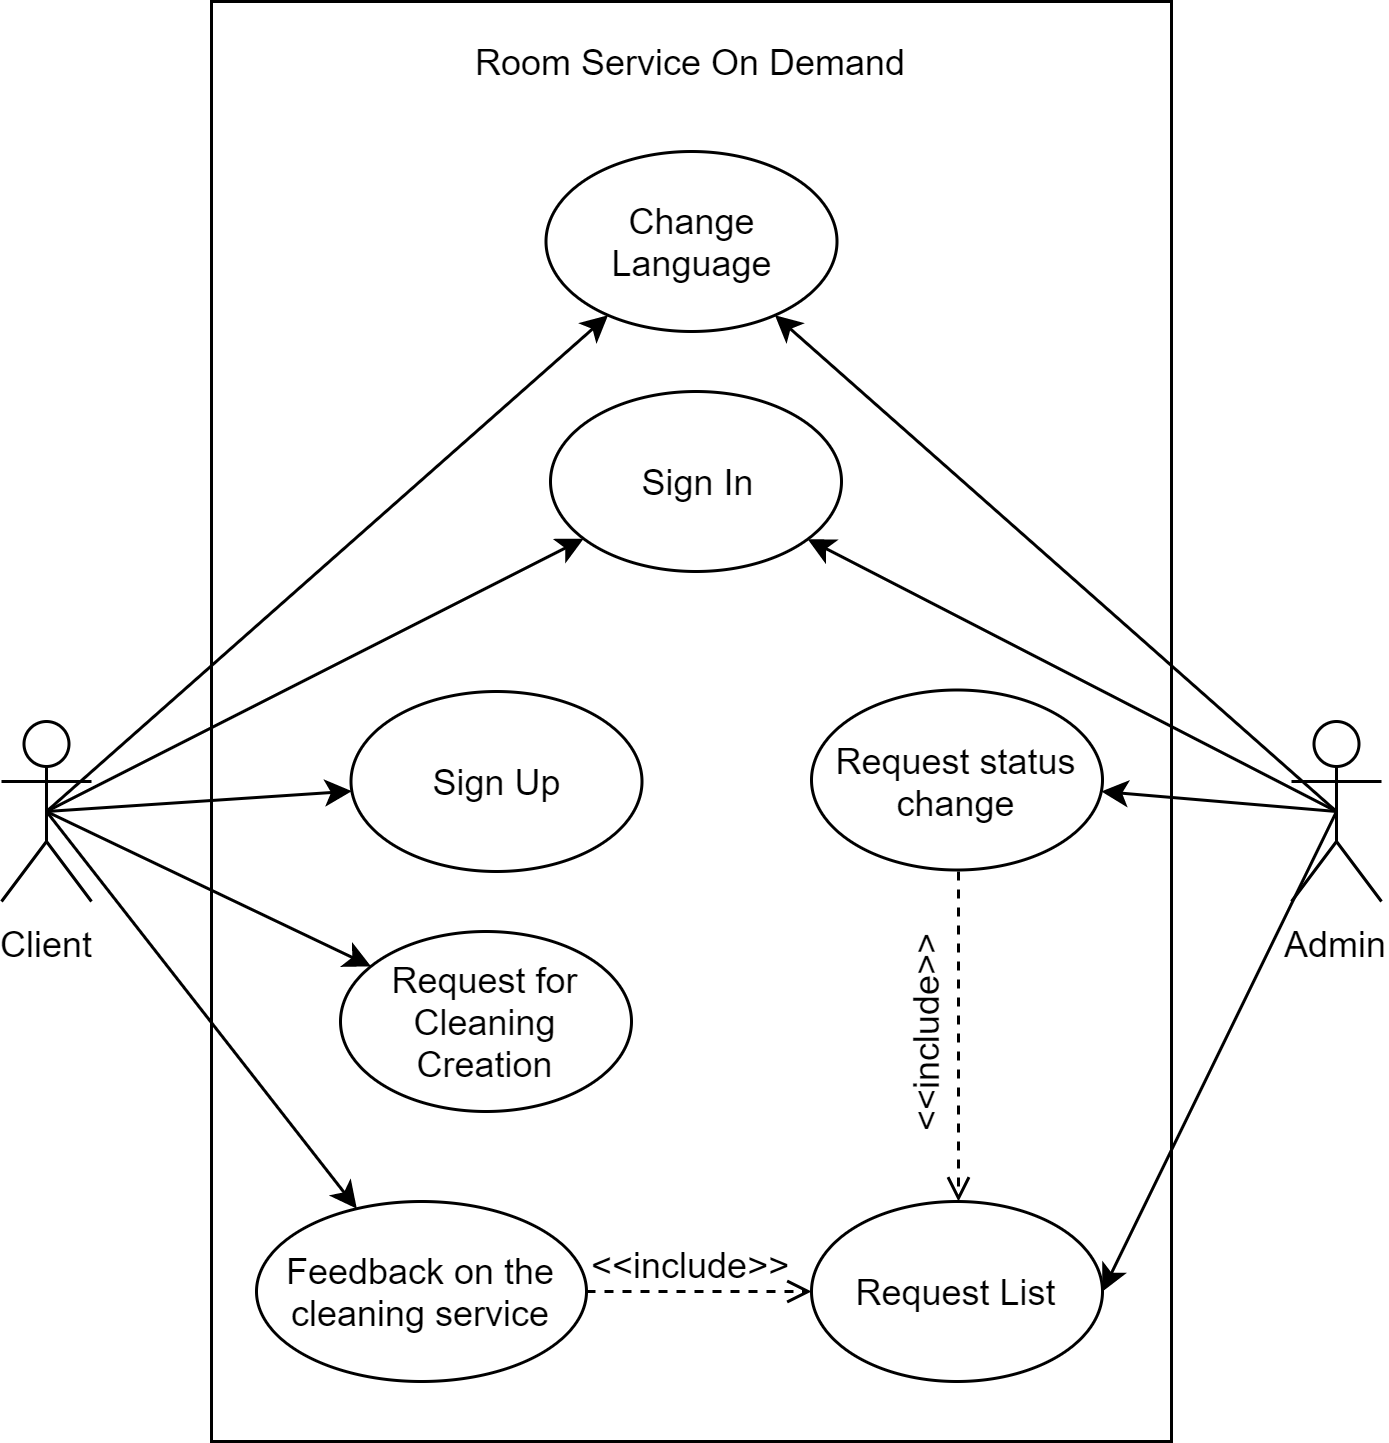

The diagram above was exported from draw.io. Its source (the exported page's mxGraphModel, read from the mxfile embedded in the PNG):
<mxGraphModel dx="868" dy="433" grid="1" gridSize="10" guides="1" tooltips="1" connect="1" arrows="1" fold="1" page="1" pageScale="1" pageWidth="827" pageHeight="1169" math="0" shadow="0">
  <root>
    <mxCell id="0" />
    <mxCell id="1" parent="0" />
    <mxCell id="2" value="" style="rounded=0;whiteSpace=wrap;html=1;" vertex="1" parent="1">
      <mxGeometry x="240" y="40" width="320" height="480" as="geometry" />
    </mxCell>
    <mxCell id="3" style="rounded=0;orthogonalLoop=1;jettySize=auto;html=1;exitX=0.5;exitY=0.5;exitDx=0;exitDy=0;exitPerimeter=0;" edge="1" source="8" target="14" parent="1">
      <mxGeometry relative="1" as="geometry" />
    </mxCell>
    <mxCell id="4" style="edgeStyle=none;rounded=0;orthogonalLoop=1;jettySize=auto;html=1;exitX=0.5;exitY=0.5;exitDx=0;exitDy=0;exitPerimeter=0;" edge="1" source="8" target="15" parent="1">
      <mxGeometry relative="1" as="geometry" />
    </mxCell>
    <mxCell id="5" style="edgeStyle=none;rounded=0;orthogonalLoop=1;jettySize=auto;html=1;exitX=0.5;exitY=0.5;exitDx=0;exitDy=0;exitPerimeter=0;" edge="1" source="8" target="16" parent="1">
      <mxGeometry relative="1" as="geometry" />
    </mxCell>
    <mxCell id="6" style="edgeStyle=none;rounded=0;orthogonalLoop=1;jettySize=auto;html=1;exitX=0.5;exitY=0.5;exitDx=0;exitDy=0;exitPerimeter=0;" edge="1" source="8" target="20" parent="1">
      <mxGeometry relative="1" as="geometry" />
    </mxCell>
    <mxCell id="7" style="edgeStyle=none;rounded=0;orthogonalLoop=1;jettySize=auto;html=1;exitX=0.5;exitY=0.5;exitDx=0;exitDy=0;exitPerimeter=0;" edge="1" source="8" target="22" parent="1">
      <mxGeometry relative="1" as="geometry" />
    </mxCell>
    <mxCell id="8" value="Client" style="shape=umlActor;verticalLabelPosition=bottom;labelBackgroundColor=#ffffff;verticalAlign=top;html=1;outlineConnect=0;" vertex="1" parent="1">
      <mxGeometry x="170" y="280" width="30" height="60" as="geometry" />
    </mxCell>
    <mxCell id="9" style="edgeStyle=none;rounded=0;orthogonalLoop=1;jettySize=auto;html=1;exitX=0.5;exitY=0.5;exitDx=0;exitDy=0;exitPerimeter=0;" edge="1" source="13" target="18" parent="1">
      <mxGeometry relative="1" as="geometry" />
    </mxCell>
    <mxCell id="10" style="edgeStyle=none;rounded=0;orthogonalLoop=1;jettySize=auto;html=1;exitX=0.5;exitY=0.5;exitDx=0;exitDy=0;exitPerimeter=0;" edge="1" source="13" target="22" parent="1">
      <mxGeometry relative="1" as="geometry" />
    </mxCell>
    <mxCell id="11" style="edgeStyle=none;rounded=0;orthogonalLoop=1;jettySize=auto;html=1;exitX=0.5;exitY=0.5;exitDx=0;exitDy=0;exitPerimeter=0;" edge="1" source="13" target="14" parent="1">
      <mxGeometry relative="1" as="geometry" />
    </mxCell>
    <mxCell id="12" style="rounded=0;orthogonalLoop=1;jettySize=auto;html=1;exitX=0.5;exitY=0.5;exitDx=0;exitDy=0;exitPerimeter=0;entryX=1;entryY=0.5;entryDx=0;entryDy=0;strokeColor=#000000;" edge="1" source="13" target="21" parent="1">
      <mxGeometry relative="1" as="geometry" />
    </mxCell>
    <mxCell id="13" value="Admin" style="shape=umlActor;verticalLabelPosition=bottom;labelBackgroundColor=#ffffff;verticalAlign=top;html=1;outlineConnect=0;" vertex="1" parent="1">
      <mxGeometry x="600" y="280" width="30" height="60" as="geometry" />
    </mxCell>
    <mxCell id="14" value="Sign In" style="ellipse;whiteSpace=wrap;html=1;" vertex="1" parent="1">
      <mxGeometry x="353" y="170" width="97" height="60" as="geometry" />
    </mxCell>
    <mxCell id="15" value="Sign Up" style="ellipse;whiteSpace=wrap;html=1;" vertex="1" parent="1">
      <mxGeometry x="286.5" y="270" width="97" height="60" as="geometry" />
    </mxCell>
    <mxCell id="16" value="Request for Cleaning Creation" style="ellipse;whiteSpace=wrap;html=1;" vertex="1" parent="1">
      <mxGeometry x="283" y="350" width="97" height="60" as="geometry" />
    </mxCell>
    <mxCell id="17" style="edgeStyle=orthogonalEdgeStyle;rounded=0;orthogonalLoop=1;jettySize=auto;html=1;exitX=0.5;exitY=1;exitDx=0;exitDy=0;entryX=0.5;entryY=0;entryDx=0;entryDy=0;dashed=1;endArrow=open;endFill=0;" edge="1" source="18" target="21" parent="1">
      <mxGeometry relative="1" as="geometry" />
    </mxCell>
    <mxCell id="18" value="Request status change" style="ellipse;whiteSpace=wrap;html=1;" vertex="1" parent="1">
      <mxGeometry x="440" y="269.5" width="97" height="60" as="geometry" />
    </mxCell>
    <mxCell id="19" style="edgeStyle=orthogonalEdgeStyle;rounded=0;orthogonalLoop=1;jettySize=auto;html=1;exitX=1;exitY=0.5;exitDx=0;exitDy=0;entryX=0;entryY=0.5;entryDx=0;entryDy=0;dashed=1;endArrow=open;endFill=0;" edge="1" source="20" target="21" parent="1">
      <mxGeometry relative="1" as="geometry" />
    </mxCell>
    <mxCell id="20" value="Feedback on the cleaning service" style="ellipse;whiteSpace=wrap;html=1;" vertex="1" parent="1">
      <mxGeometry x="255" y="440" width="110" height="60" as="geometry" />
    </mxCell>
    <mxCell id="21" value="Request List" style="ellipse;whiteSpace=wrap;html=1;" vertex="1" parent="1">
      <mxGeometry x="440" y="440" width="97" height="60" as="geometry" />
    </mxCell>
    <mxCell id="22" value="Change Language" style="ellipse;whiteSpace=wrap;html=1;" vertex="1" parent="1">
      <mxGeometry x="351.5" y="90" width="97" height="60" as="geometry" />
    </mxCell>
    <mxCell id="23" value="Room Service On Demand" style="text;html=1;strokeColor=none;fillColor=none;align=center;verticalAlign=middle;whiteSpace=wrap;rounded=0;" vertex="1" parent="1">
      <mxGeometry x="310" y="50" width="180" height="20" as="geometry" />
    </mxCell>
    <mxCell id="24" value="&amp;lt;&amp;lt;include&amp;gt;&amp;gt;" style="text;html=1;resizable=0;points=[];autosize=1;align=left;verticalAlign=top;spacingTop=-4;rotation=-90;" vertex="1" parent="1">
      <mxGeometry x="439" y="369" width="80" height="20" as="geometry" />
    </mxCell>
    <mxCell id="25" value="&amp;lt;&amp;lt;include&amp;gt;&amp;gt;" style="text;html=1;" vertex="1" parent="1">
      <mxGeometry x="365" y="448" width="75" height="22" as="geometry" />
    </mxCell>
  </root>
</mxGraphModel>